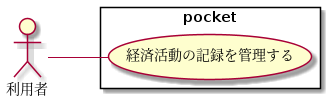

The diagram above was rendered by PlantUML. Its source (embedded in the PNG):
@startuml  section-3
left to right direction
skinparam packageStyle rectangle
' content
' 利用者が経済活動の記録を管理する.
' Character
actor 利用者 as user
' UseCase
rectangle pocket {
  user -- (経済活動の記録を管理する)
}
@enduml